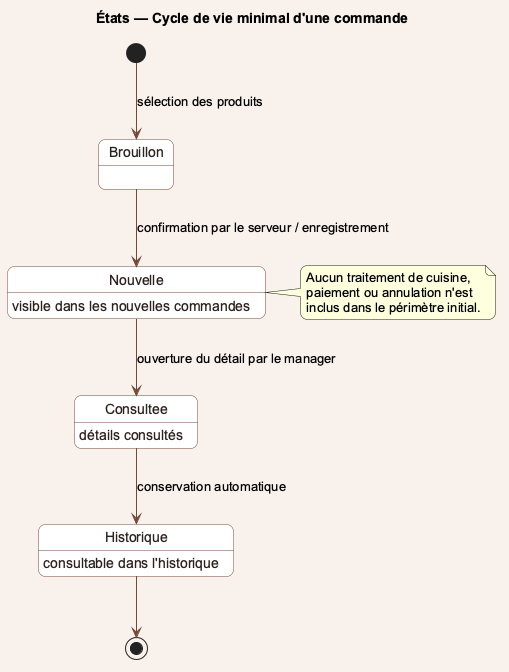

The diagram above was rendered by PlantUML. Its source (embedded in the PNG):
@startuml
title États — Cycle de vie minimal d'une commande
skinparam backgroundColor #F8F1EC
skinparam shadowing false
skinparam roundcorner 14
skinparam defaultFontName Arial
skinparam state {
  BackgroundColor #FFFFFF
  BorderColor #754735
  ArrowColor #754735
  FontColor #2B211E
  StartColor #754735
  EndColor #754735
}
[*] --> Brouillon : sélection des produits
Brouillon --> Nouvelle : confirmation par le serveur / enregistrement
Nouvelle : visible dans les nouvelles commandes
Nouvelle --> Consultee : ouverture du détail par le manager
Consultee : détails consultés
Consultee --> Historique : conservation automatique
Historique : consultable dans l'historique
Historique --> [*]
note right of Nouvelle
  Aucun traitement de cuisine,
  paiement ou annulation n'est
  inclus dans le périmètre initial.
end note
@enduml